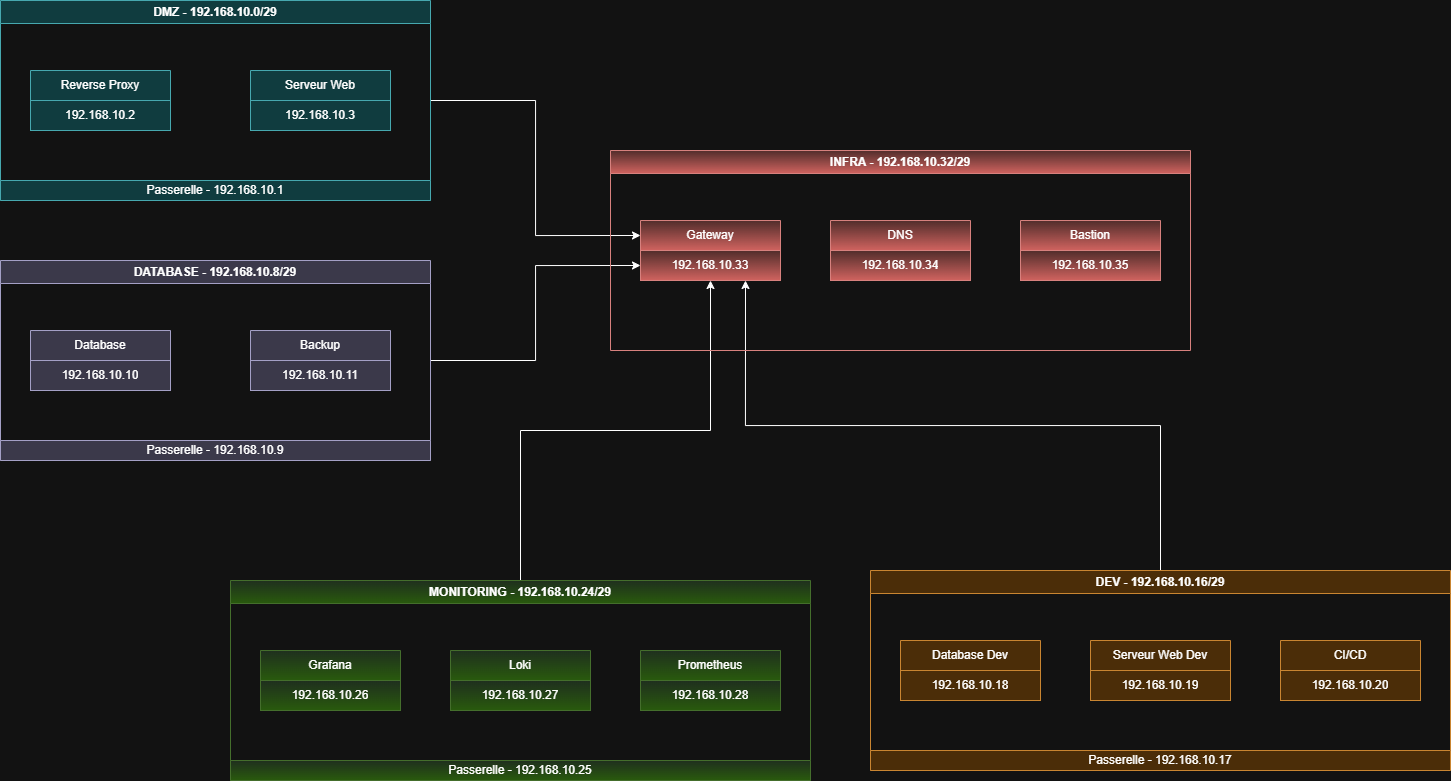

The diagram above was exported from draw.io. Its source (the exported page's mxGraphModel, read from the mxfile embedded in the PNG):
<mxGraphModel dx="1678" dy="872" grid="1" gridSize="10" guides="1" tooltips="1" connect="1" arrows="1" fold="1" page="1" pageScale="1" pageWidth="827" pageHeight="1169" math="0" shadow="0">
  <root>
    <mxCell id="0" />
    <mxCell id="1" parent="0" />
    <mxCell id="YMEPgpnRAtashVuen5SB-53" edge="1" parent="1" source="YMEPgpnRAtashVuen5SB-1" style="edgeStyle=orthogonalEdgeStyle;rounded=0;orthogonalLoop=1;jettySize=auto;html=1;exitX=1;exitY=0.5;exitDx=0;exitDy=0;entryX=0;entryY=0.25;entryDx=0;entryDy=0;fontFamily=Helvetica;fontSize=12;fontColor=default;fontStyle=0;resizable=1;horizontal=1;" target="YMEPgpnRAtashVuen5SB-45">
      <mxGeometry relative="1" as="geometry" />
    </mxCell>
    <mxCell id="YMEPgpnRAtashVuen5SB-1" parent="1" style="swimlane;whiteSpace=wrap;html=1;fillColor=#b0e3e6;strokeColor=#0e8088;" value="DMZ - 192.168.10.0/29" vertex="1">
      <mxGeometry height="200" width="430" x="30" y="290" as="geometry" />
    </mxCell>
    <mxCell id="YMEPgpnRAtashVuen5SB-2" parent="YMEPgpnRAtashVuen5SB-1" style="swimlane;fontStyle=0;childLayout=stackLayout;horizontal=1;startSize=30;horizontalStack=0;resizeParent=1;resizeParentMax=0;resizeLast=0;collapsible=1;marginBottom=0;whiteSpace=wrap;html=1;align=center;fillColor=#b0e3e6;strokeColor=#0e8088;" value="Reverse Proxy" vertex="1">
      <mxGeometry height="60" width="140" x="30" y="70" as="geometry" />
    </mxCell>
    <mxCell id="YMEPgpnRAtashVuen5SB-3" parent="YMEPgpnRAtashVuen5SB-2" style="text;strokeColor=#0e8088;fillColor=#b0e3e6;align=center;verticalAlign=middle;spacingLeft=4;spacingRight=4;overflow=hidden;points=[[0,0.5],[1,0.5]];portConstraint=eastwest;rotatable=0;whiteSpace=wrap;html=1;" value="192.168.10.2" vertex="1">
      <mxGeometry height="30" width="140" y="30" as="geometry" />
    </mxCell>
    <mxCell id="YMEPgpnRAtashVuen5SB-6" parent="YMEPgpnRAtashVuen5SB-1" style="swimlane;fontStyle=0;childLayout=stackLayout;horizontal=1;startSize=30;horizontalStack=0;resizeParent=1;resizeParentMax=0;resizeLast=0;collapsible=1;marginBottom=0;whiteSpace=wrap;html=1;align=center;fillColor=#b0e3e6;strokeColor=#0e8088;" value="Serveur Web" vertex="1">
      <mxGeometry height="60" width="140" x="250" y="70" as="geometry" />
    </mxCell>
    <mxCell id="YMEPgpnRAtashVuen5SB-7" parent="YMEPgpnRAtashVuen5SB-6" style="text;strokeColor=#0e8088;fillColor=#b0e3e6;align=center;verticalAlign=middle;spacingLeft=4;spacingRight=4;overflow=hidden;points=[[0,0.5],[1,0.5]];portConstraint=eastwest;rotatable=0;whiteSpace=wrap;html=1;" value="192.168.10.3" vertex="1">
      <mxGeometry height="30" width="140" y="30" as="geometry" />
    </mxCell>
    <mxCell id="YMEPgpnRAtashVuen5SB-16" parent="YMEPgpnRAtashVuen5SB-1" style="swimlane;fontStyle=0;childLayout=stackLayout;horizontal=1;startSize=30;horizontalStack=0;resizeParent=1;resizeParentMax=0;resizeLast=0;collapsible=1;marginBottom=0;whiteSpace=wrap;html=1;fillColor=#b0e3e6;strokeColor=#0e8088;movable=1;resizable=1;rotatable=1;deletable=1;editable=1;locked=0;connectable=1;" value="Passerelle -&amp;nbsp;192.168.10.1" vertex="1">
      <mxGeometry height="20" width="430" y="180" as="geometry">
        <mxRectangle height="30" width="180" y="260" as="alternateBounds" />
      </mxGeometry>
    </mxCell>
    <mxCell id="YMEPgpnRAtashVuen5SB-52" edge="1" parent="1" source="YMEPgpnRAtashVuen5SB-20" style="edgeStyle=orthogonalEdgeStyle;rounded=0;orthogonalLoop=1;jettySize=auto;html=1;exitX=1;exitY=0.5;exitDx=0;exitDy=0;entryX=0;entryY=0.5;entryDx=0;entryDy=0;fontFamily=Helvetica;fontSize=12;fontColor=default;fontStyle=0;resizable=1;horizontal=1;" target="YMEPgpnRAtashVuen5SB-46">
      <mxGeometry relative="1" as="geometry" />
    </mxCell>
    <mxCell id="YMEPgpnRAtashVuen5SB-20" parent="1" style="swimlane;whiteSpace=wrap;html=1;fillColor=#d0cee2;strokeColor=#56517e;" value="DATABASE - 192.168.10.8/29" vertex="1">
      <mxGeometry height="200" width="430" x="30" y="550" as="geometry" />
    </mxCell>
    <mxCell id="YMEPgpnRAtashVuen5SB-21" parent="YMEPgpnRAtashVuen5SB-20" style="swimlane;fontStyle=0;childLayout=stackLayout;horizontal=1;startSize=30;horizontalStack=0;resizeParent=1;resizeParentMax=0;resizeLast=0;collapsible=1;marginBottom=0;whiteSpace=wrap;html=1;align=center;fillColor=#d0cee2;strokeColor=#56517e;" value="Backup" vertex="1">
      <mxGeometry height="60" width="140" x="250" y="70" as="geometry" />
    </mxCell>
    <mxCell id="YMEPgpnRAtashVuen5SB-22" parent="YMEPgpnRAtashVuen5SB-21" style="text;strokeColor=#56517e;fillColor=#d0cee2;align=center;verticalAlign=middle;spacingLeft=4;spacingRight=4;overflow=hidden;points=[[0,0.5],[1,0.5]];portConstraint=eastwest;rotatable=0;whiteSpace=wrap;html=1;" value="192.168.10.11" vertex="1">
      <mxGeometry height="30" width="140" y="30" as="geometry" />
    </mxCell>
    <mxCell id="YMEPgpnRAtashVuen5SB-23" parent="YMEPgpnRAtashVuen5SB-20" style="swimlane;fontStyle=0;childLayout=stackLayout;horizontal=1;startSize=30;horizontalStack=0;resizeParent=1;resizeParentMax=0;resizeLast=0;collapsible=1;marginBottom=0;whiteSpace=wrap;html=1;align=center;fillColor=#d0cee2;strokeColor=#56517e;" value="Database" vertex="1">
      <mxGeometry height="60" width="140" x="30" y="70" as="geometry" />
    </mxCell>
    <mxCell id="YMEPgpnRAtashVuen5SB-24" parent="YMEPgpnRAtashVuen5SB-23" style="text;strokeColor=#56517e;fillColor=#d0cee2;align=center;verticalAlign=middle;spacingLeft=4;spacingRight=4;overflow=hidden;points=[[0,0.5],[1,0.5]];portConstraint=eastwest;rotatable=0;whiteSpace=wrap;html=1;" value="192.168.10.10" vertex="1">
      <mxGeometry height="30" width="140" y="30" as="geometry" />
    </mxCell>
    <mxCell id="YMEPgpnRAtashVuen5SB-25" parent="YMEPgpnRAtashVuen5SB-20" style="swimlane;fontStyle=0;childLayout=stackLayout;horizontal=1;startSize=30;horizontalStack=0;resizeParent=1;resizeParentMax=0;resizeLast=0;collapsible=1;marginBottom=0;whiteSpace=wrap;html=1;fillColor=#d0cee2;strokeColor=#56517e;movable=1;resizable=1;rotatable=1;deletable=1;editable=1;locked=0;connectable=1;" value="Passerelle -&amp;nbsp;192.168.10.9" vertex="1">
      <mxGeometry height="20" width="430" y="180" as="geometry">
        <mxRectangle height="30" width="180" y="260" as="alternateBounds" />
      </mxGeometry>
    </mxCell>
    <mxCell id="YMEPgpnRAtashVuen5SB-51" edge="1" parent="1" source="YMEPgpnRAtashVuen5SB-26" style="edgeStyle=orthogonalEdgeStyle;rounded=0;orthogonalLoop=1;jettySize=auto;html=1;exitX=0.5;exitY=0;exitDx=0;exitDy=0;entryX=0.75;entryY=1;entryDx=0;entryDy=0;fontFamily=Helvetica;fontSize=12;fontColor=default;fontStyle=0;resizable=1;horizontal=1;" target="YMEPgpnRAtashVuen5SB-45">
      <mxGeometry relative="1" as="geometry" />
    </mxCell>
    <mxCell id="YMEPgpnRAtashVuen5SB-26" parent="1" style="swimlane;whiteSpace=wrap;html=1;fillColor=#fad7ac;strokeColor=#b46504;" value="DEV - 192.168.10.16/29" vertex="1">
      <mxGeometry height="200" width="580" x="900" y="860" as="geometry" />
    </mxCell>
    <mxCell id="YMEPgpnRAtashVuen5SB-27" parent="YMEPgpnRAtashVuen5SB-26" style="swimlane;fontStyle=0;childLayout=stackLayout;horizontal=1;startSize=30;horizontalStack=0;resizeParent=1;resizeParentMax=0;resizeLast=0;collapsible=1;marginBottom=0;whiteSpace=wrap;html=1;align=center;fillColor=#fad7ac;strokeColor=#b46504;" value="CI/CD" vertex="1">
      <mxGeometry height="60" width="140" x="410" y="70" as="geometry" />
    </mxCell>
    <mxCell id="YMEPgpnRAtashVuen5SB-28" parent="YMEPgpnRAtashVuen5SB-27" style="text;strokeColor=#b46504;fillColor=#fad7ac;align=center;verticalAlign=middle;spacingLeft=4;spacingRight=4;overflow=hidden;points=[[0,0.5],[1,0.5]];portConstraint=eastwest;rotatable=0;whiteSpace=wrap;html=1;" value="192.168.10.20" vertex="1">
      <mxGeometry height="30" width="140" y="30" as="geometry" />
    </mxCell>
    <mxCell id="YMEPgpnRAtashVuen5SB-29" parent="YMEPgpnRAtashVuen5SB-26" style="swimlane;fontStyle=0;childLayout=stackLayout;horizontal=1;startSize=30;horizontalStack=0;resizeParent=1;resizeParentMax=0;resizeLast=0;collapsible=1;marginBottom=0;whiteSpace=wrap;html=1;align=center;fillColor=#fad7ac;strokeColor=#b46504;" value="Database Dev" vertex="1">
      <mxGeometry height="60" width="140" x="30" y="70" as="geometry" />
    </mxCell>
    <mxCell id="YMEPgpnRAtashVuen5SB-30" parent="YMEPgpnRAtashVuen5SB-29" style="text;strokeColor=#b46504;fillColor=#fad7ac;align=center;verticalAlign=middle;spacingLeft=4;spacingRight=4;overflow=hidden;points=[[0,0.5],[1,0.5]];portConstraint=eastwest;rotatable=0;whiteSpace=wrap;html=1;" value="192.168.10.18" vertex="1">
      <mxGeometry height="30" width="140" y="30" as="geometry" />
    </mxCell>
    <mxCell id="YMEPgpnRAtashVuen5SB-31" parent="YMEPgpnRAtashVuen5SB-26" style="swimlane;fontStyle=0;childLayout=stackLayout;horizontal=1;startSize=30;horizontalStack=0;resizeParent=1;resizeParentMax=0;resizeLast=0;collapsible=1;marginBottom=0;whiteSpace=wrap;html=1;fillColor=#fad7ac;strokeColor=#b46504;movable=1;resizable=1;rotatable=1;deletable=1;editable=1;locked=0;connectable=1;" value="Passerelle -&amp;nbsp;192.168.10.17" vertex="1">
      <mxGeometry height="20" width="580" y="180" as="geometry">
        <mxRectangle height="30" width="180" y="260" as="alternateBounds" />
      </mxGeometry>
    </mxCell>
    <mxCell id="YMEPgpnRAtashVuen5SB-32" parent="YMEPgpnRAtashVuen5SB-26" style="swimlane;fontStyle=0;childLayout=stackLayout;horizontal=1;startSize=30;horizontalStack=0;resizeParent=1;resizeParentMax=0;resizeLast=0;collapsible=1;marginBottom=0;whiteSpace=wrap;html=1;align=center;fillColor=#fad7ac;strokeColor=#b46504;" value="Serveur Web Dev" vertex="1">
      <mxGeometry height="60" width="140" x="220" y="70" as="geometry" />
    </mxCell>
    <mxCell id="YMEPgpnRAtashVuen5SB-33" parent="YMEPgpnRAtashVuen5SB-32" style="text;strokeColor=#b46504;fillColor=#fad7ac;align=center;verticalAlign=middle;spacingLeft=4;spacingRight=4;overflow=hidden;points=[[0,0.5],[1,0.5]];portConstraint=eastwest;rotatable=0;whiteSpace=wrap;html=1;" value="192.168.10.19" vertex="1">
      <mxGeometry height="30" width="140" y="30" as="geometry" />
    </mxCell>
    <mxCell id="YMEPgpnRAtashVuen5SB-50" edge="1" parent="1" source="YMEPgpnRAtashVuen5SB-34" style="edgeStyle=orthogonalEdgeStyle;rounded=0;orthogonalLoop=1;jettySize=auto;html=1;entryX=0.5;entryY=1;entryDx=0;entryDy=0;fontFamily=Helvetica;fontSize=12;fontColor=default;fontStyle=0;resizable=1;horizontal=1;" target="YMEPgpnRAtashVuen5SB-45">
      <mxGeometry relative="1" as="geometry" />
    </mxCell>
    <mxCell id="YMEPgpnRAtashVuen5SB-34" parent="1" style="swimlane;whiteSpace=wrap;html=1;fillColor=#d5e8d4;strokeColor=#82b366;gradientColor=#97d077;" value="MONITORING - 192.168.10.24/29" vertex="1">
      <mxGeometry height="200" width="580" x="260" y="870" as="geometry" />
    </mxCell>
    <mxCell id="YMEPgpnRAtashVuen5SB-35" parent="YMEPgpnRAtashVuen5SB-34" style="swimlane;fontStyle=0;childLayout=stackLayout;horizontal=1;startSize=30;horizontalStack=0;resizeParent=1;resizeParentMax=0;resizeLast=0;collapsible=1;marginBottom=0;whiteSpace=wrap;html=1;align=center;fillColor=#d5e8d4;strokeColor=#82b366;gradientColor=#97d077;" value="Prometheus" vertex="1">
      <mxGeometry height="60" width="140" x="410" y="70" as="geometry" />
    </mxCell>
    <mxCell id="YMEPgpnRAtashVuen5SB-36" parent="YMEPgpnRAtashVuen5SB-35" style="text;strokeColor=#82b366;fillColor=#d5e8d4;align=center;verticalAlign=middle;spacingLeft=4;spacingRight=4;overflow=hidden;points=[[0,0.5],[1,0.5]];portConstraint=eastwest;rotatable=0;whiteSpace=wrap;html=1;gradientColor=#97d077;" value="192.168.10.28" vertex="1">
      <mxGeometry height="30" width="140" y="30" as="geometry" />
    </mxCell>
    <mxCell id="YMEPgpnRAtashVuen5SB-37" parent="YMEPgpnRAtashVuen5SB-34" style="swimlane;fontStyle=0;childLayout=stackLayout;horizontal=1;startSize=30;horizontalStack=0;resizeParent=1;resizeParentMax=0;resizeLast=0;collapsible=1;marginBottom=0;whiteSpace=wrap;html=1;align=center;fillColor=#d5e8d4;strokeColor=#82b366;gradientColor=#97d077;" value="Grafana" vertex="1">
      <mxGeometry height="60" width="140" x="30" y="70" as="geometry" />
    </mxCell>
    <mxCell id="YMEPgpnRAtashVuen5SB-38" parent="YMEPgpnRAtashVuen5SB-37" style="text;strokeColor=#82b366;fillColor=#d5e8d4;align=center;verticalAlign=middle;spacingLeft=4;spacingRight=4;overflow=hidden;points=[[0,0.5],[1,0.5]];portConstraint=eastwest;rotatable=0;whiteSpace=wrap;html=1;gradientColor=#97d077;" value="192.168.10.26" vertex="1">
      <mxGeometry height="30" width="140" y="30" as="geometry" />
    </mxCell>
    <mxCell id="YMEPgpnRAtashVuen5SB-39" parent="YMEPgpnRAtashVuen5SB-34" style="swimlane;fontStyle=0;childLayout=stackLayout;horizontal=1;startSize=30;horizontalStack=0;resizeParent=1;resizeParentMax=0;resizeLast=0;collapsible=1;marginBottom=0;whiteSpace=wrap;html=1;fillColor=#d5e8d4;strokeColor=#82b366;movable=1;resizable=1;rotatable=1;deletable=1;editable=1;locked=0;connectable=1;gradientColor=#97d077;" value="Passerelle -&amp;nbsp;192.168.10.25" vertex="1">
      <mxGeometry height="20" width="580" y="180" as="geometry">
        <mxRectangle height="30" width="180" y="260" as="alternateBounds" />
      </mxGeometry>
    </mxCell>
    <mxCell id="YMEPgpnRAtashVuen5SB-40" parent="YMEPgpnRAtashVuen5SB-34" style="swimlane;fontStyle=0;childLayout=stackLayout;horizontal=1;startSize=30;horizontalStack=0;resizeParent=1;resizeParentMax=0;resizeLast=0;collapsible=1;marginBottom=0;whiteSpace=wrap;html=1;align=center;fillColor=#d5e8d4;strokeColor=#82b366;gradientColor=#97d077;" value="Loki" vertex="1">
      <mxGeometry height="60" width="140" x="220" y="70" as="geometry" />
    </mxCell>
    <mxCell id="YMEPgpnRAtashVuen5SB-41" parent="YMEPgpnRAtashVuen5SB-40" style="text;strokeColor=#82b366;fillColor=#d5e8d4;align=center;verticalAlign=middle;spacingLeft=4;spacingRight=4;overflow=hidden;points=[[0,0.5],[1,0.5]];portConstraint=eastwest;rotatable=0;whiteSpace=wrap;html=1;gradientColor=#97d077;" value="192.168.10.27" vertex="1">
      <mxGeometry height="30" width="140" y="30" as="geometry" />
    </mxCell>
    <mxCell id="YMEPgpnRAtashVuen5SB-42" parent="1" style="swimlane;whiteSpace=wrap;html=1;fillColor=#f8cecc;strokeColor=#b85450;gradientColor=#ea6b66;" value="INFRA - 192.168.10.32/29" vertex="1">
      <mxGeometry height="200" width="580" x="640" y="440" as="geometry" />
    </mxCell>
    <mxCell id="YMEPgpnRAtashVuen5SB-43" parent="YMEPgpnRAtashVuen5SB-42" style="swimlane;fontStyle=0;childLayout=stackLayout;horizontal=1;startSize=30;horizontalStack=0;resizeParent=1;resizeParentMax=0;resizeLast=0;collapsible=1;marginBottom=0;whiteSpace=wrap;html=1;align=center;fillColor=#f8cecc;strokeColor=#b85450;gradientColor=#ea6b66;" value="Bastion" vertex="1">
      <mxGeometry height="60" width="140" x="410" y="70" as="geometry" />
    </mxCell>
    <mxCell id="YMEPgpnRAtashVuen5SB-44" parent="YMEPgpnRAtashVuen5SB-43" style="text;strokeColor=#b85450;fillColor=#f8cecc;align=center;verticalAlign=middle;spacingLeft=4;spacingRight=4;overflow=hidden;points=[[0,0.5],[1,0.5]];portConstraint=eastwest;rotatable=0;whiteSpace=wrap;html=1;gradientColor=#ea6b66;" value="192.168.10.35" vertex="1">
      <mxGeometry height="30" width="140" y="30" as="geometry" />
    </mxCell>
    <mxCell id="YMEPgpnRAtashVuen5SB-45" parent="YMEPgpnRAtashVuen5SB-42" style="swimlane;fontStyle=0;childLayout=stackLayout;horizontal=1;startSize=30;horizontalStack=0;resizeParent=1;resizeParentMax=0;resizeLast=0;collapsible=1;marginBottom=0;whiteSpace=wrap;html=1;align=center;fillColor=#f8cecc;strokeColor=#b85450;gradientColor=#ea6b66;" value="Gateway" vertex="1">
      <mxGeometry height="60" width="140" x="30" y="70" as="geometry" />
    </mxCell>
    <mxCell id="YMEPgpnRAtashVuen5SB-46" parent="YMEPgpnRAtashVuen5SB-45" style="text;strokeColor=#b85450;fillColor=#f8cecc;align=center;verticalAlign=middle;spacingLeft=4;spacingRight=4;overflow=hidden;points=[[0,0.5],[1,0.5]];portConstraint=eastwest;rotatable=0;whiteSpace=wrap;html=1;gradientColor=#ea6b66;" value="192.168.10.33" vertex="1">
      <mxGeometry height="30" width="140" y="30" as="geometry" />
    </mxCell>
    <mxCell id="YMEPgpnRAtashVuen5SB-48" parent="YMEPgpnRAtashVuen5SB-42" style="swimlane;fontStyle=0;childLayout=stackLayout;horizontal=1;startSize=30;horizontalStack=0;resizeParent=1;resizeParentMax=0;resizeLast=0;collapsible=1;marginBottom=0;whiteSpace=wrap;html=1;align=center;fillColor=#f8cecc;strokeColor=#b85450;gradientColor=#ea6b66;" value="DNS" vertex="1">
      <mxGeometry height="60" width="140" x="220" y="70" as="geometry" />
    </mxCell>
    <mxCell id="YMEPgpnRAtashVuen5SB-49" parent="YMEPgpnRAtashVuen5SB-48" style="text;strokeColor=#b85450;fillColor=#f8cecc;align=center;verticalAlign=middle;spacingLeft=4;spacingRight=4;overflow=hidden;points=[[0,0.5],[1,0.5]];portConstraint=eastwest;rotatable=0;whiteSpace=wrap;html=1;gradientColor=#ea6b66;" value="192.168.10.34" vertex="1">
      <mxGeometry height="30" width="140" y="30" as="geometry" />
    </mxCell>
  </root>
</mxGraphModel>